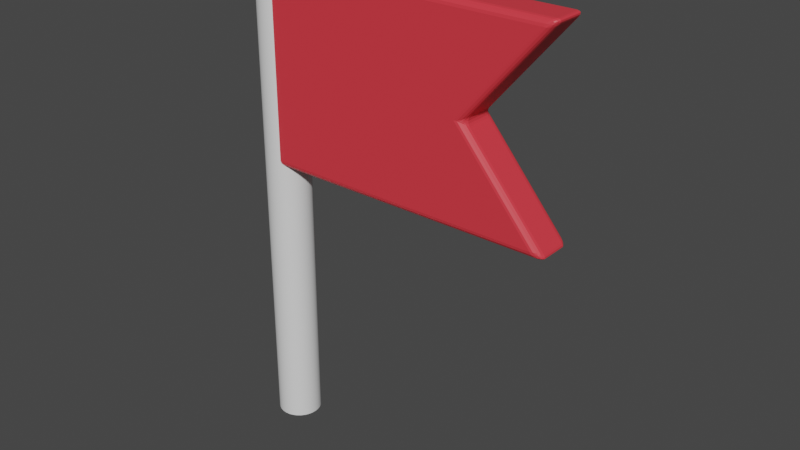 # Source: flag.blend  (saved by Blender 3.5.10; exported with 4.5.12 LTS)
import bpy
from mathutils import Matrix  # noqa: F401  (used for matrix-valued properties, if any)

bpy.ops.wm.read_factory_settings(use_empty=True)
scene = bpy.context.scene
scene.name = 'Scene'

# ---- collections
col_collection = bpy.data.collections.new('Collection'); scene.collection.children.link(col_collection)

# ---- materials (node trees are filled in below, after node groups)
mat_material = bpy.data.materials.new('Material')
mat_material.alpha_threshold = 0.0
mat_material.use_transparent_shadow = False
mat_material.roughness = 0.5
mat_material.line_color = (0.0, 0.0, 0.0, 1.0)

# ---- node groups
ng_auto_smooth = bpy.data.node_groups.new('Auto Smooth', 'GeometryNodeTree')
_s = ng_auto_smooth.interface.new_socket(name='Geometry', in_out='OUTPUT', socket_type='NodeSocketGeometry')
_s = ng_auto_smooth.interface.new_socket(name='Geometry', in_out='INPUT', socket_type='NodeSocketGeometry')
_s = ng_auto_smooth.interface.new_socket(name='Angle', in_out='INPUT', socket_type='NodeSocketFloat')
_s.subtype = 'ANGLE'
_s.min_value = 0.0
_s.max_value = 3.142
ng_auto_smooth.is_modifier = True
_N = ng_auto_smooth.nodes; _L = ng_auto_smooth.links
n0 = _N.new('NodeGroupOutput'); n0.name = 'Group Output'; n0.location = (480, -100)
n1 = _N.new('NodeGroupInput'); n1.name = 'Group Input'; n1.location = (-420, -300)
n2 = _N.new('NodeGroupInput'); n2.name = 'Group Input.001'; n2.location = (-60, -100)
n3 = _N.new('GeometryNodeSetShadeSmooth'); n3.name = 'Set Shade Smooth'; n3.location = (120, -100)
n3.domain = 'EDGE'
n4 = _N.new('GeometryNodeSetShadeSmooth'); n4.name = 'Set Shade Smooth.001'; n4.location = (300, -100)
n5 = _N.new('GeometryNodeInputMeshEdgeAngle'); n5.name = 'Edge Angle'; n5.location = (-420, -220)
n6 = _N.new('GeometryNodeInputEdgeSmooth'); n6.name = 'Is Edge Smooth'; n6.location = (-60, -160)
n7 = _N.new('GeometryNodeInputShadeSmooth'); n7.name = 'Is Face Smooth'; n7.location = (-240, -340)
n8 = _N.new('FunctionNodeBooleanMath'); n8.name = 'Boolean Math'; n8.location = (-60, -220)
n9 = _N.new('FunctionNodeCompare'); n9.name = 'Compare'; n9.location = (-240, -180)
n9.operation = 'LESS_EQUAL'
_L.new(n5.outputs[0], n9.inputs[0])
_L.new(n4.outputs[0], n0.inputs[0])
_L.new(n1.outputs[1], n9.inputs[1])
_L.new(n9.outputs[0], n8.inputs[0])
_L.new(n7.outputs[0], n8.inputs[1])
_L.new(n2.outputs[0], n3.inputs[0])
_L.new(n6.outputs[0], n3.inputs[1])
_L.new(n3.outputs[0], n4.inputs[0])
_L.new(n8.outputs[0], n3.inputs[2])
n0.is_active_output = True

# ---- material node trees
mat_material.use_nodes = True; mat_material.node_tree.nodes.clear()
_N = mat_material.node_tree.nodes; _L = mat_material.node_tree.links
n0 = _N.new('ShaderNodeOutputMaterial'); n0.name = 'Material Output'; n0.location = (300, 300)
n1 = _N.new('ShaderNodeBsdfPrincipled'); n1.name = 'Principled BSDF'; n1.location = (10, 300)
n1.distribution = 'GGX'
n1.subsurface_method = 'RANDOM_WALK_SKIN'
n1.inputs[0].default_value = (0.8, 0.0424, 0.05853, 1.0)
n1.inputs[3].default_value = 1.45
n1.inputs[27].default_value = (0.0, 0.0, 0.0, 1.0)
n1.inputs[28].default_value = 1.0
_L.new(n1.outputs[0], n0.inputs[0])
n0.is_active_output = True

# ---- world
world_world = bpy.data.worlds.new('World'); scene.world = world_world
world_world.use_nodes = True; world_world.node_tree.nodes.clear()
_N = world_world.node_tree.nodes; _L = world_world.node_tree.links
n0 = _N.new('ShaderNodeOutputWorld'); n0.name = 'World Output'; n0.location = (300, 300)
n1 = _N.new('ShaderNodeBackground'); n1.name = 'Background'; n1.location = (10, 300)
n1.inputs[0].default_value = (0.05088, 0.05088, 0.05088, 1.0)
_L.new(n1.outputs[0], n0.inputs[0])
n0.is_active_output = True
world_world.color = (0.05088, 0.05088, 0.05088)
world_world.use_sun_shadow = False
world_world.sun_shadow_jitter_overblur = 0.0

# ---- meshes
me_cylinder = bpy.data.meshes.new('Cylinder')
me_cylinder.from_pydata([(0.0, 1.0, -1.0), (0.0, 1.0, 1.0), (0.1951, 0.9808, -1.0), (0.1951, 0.9808, 1.0), (0.3827, 0.9239, -1.0), (0.3827, 0.9239, 1.0), (0.5556, 0.8315, -1.0), (0.5556, 0.8315, 1.0), (0.7071, 0.7071, -1.0), (0.7071, 0.7071, 1.0), (0.8315, 0.5556, -1.0), (0.8315, 0.5556, 1.0), (0.9239, 0.3827, -1.0), (0.9239, 0.3827, 1.0), (0.9808, 0.1951, -1.0), (0.9808, 0.1951, 1.0), (1.0, 0.0, -1.0), (1.0, 0.0, 1.0), (0.9808, -0.1951, -1.0), (0.9808, -0.1951, 1.0), (0.9239, -0.3827, -1.0), (0.9239, -0.3827, 1.0), (0.8315, -0.5556, -1.0), (0.8315, -0.5556, 1.0), (0.7071, -0.7071, -1.0), (0.7071, -0.7071, 1.0), (0.5556, -0.8315, -1.0), (0.5556, -0.8315, 1.0), (0.3827, -0.9239, -1.0), (0.3827, -0.9239, 1.0), (0.1951, -0.9808, -1.0), (0.1951, -0.9808, 1.0), (0.0, -1.0, -1.0), (0.0, -1.0, 1.0), (-0.1951, -0.9808, -1.0), (-0.1951, -0.9808, 1.0), (-0.3827, -0.9239, -1.0), (-0.3827, -0.9239, 1.0), (-0.5556, -0.8315, -1.0), (-0.5556, -0.8315, 1.0), (-0.7071, -0.7071, -1.0), (-0.7071, -0.7071, 1.0), (-0.8315, -0.5556, -1.0), (-0.8315, -0.5556, 1.0), (-0.9239, -0.3827, -1.0), (-0.9239, -0.3827, 1.0), (-0.9808, -0.1951, -1.0), (-0.9808, -0.1951, 1.0), (-1.0, 0.0, -1.0), (-1.0, 0.0, 1.0), (-0.9808, 0.1951, -1.0), (-0.9808, 0.1951, 1.0), (-0.9239, 0.3827, -1.0), (-0.9239, 0.3827, 1.0), (-0.8315, 0.5556, -1.0), (-0.8315, 0.5556, 1.0), (-0.7071, 0.7071, -1.0), (-0.7071, 0.7071, 1.0), (-0.5556, 0.8315, -1.0), (-0.5556, 0.8315, 1.0), (-0.3827, 0.9239, -1.0), (-0.3827, 0.9239, 1.0), (-0.1951, 0.9808, -1.0), (-0.1951, 0.9808, 1.0)], [], [(0, 1, 3, 2), (2, 3, 5, 4), (4, 5, 7, 6), (6, 7, 9, 8), (8, 9, 11, 10), (10, 11, 13, 12), (12, 13, 15, 14), (14, 15, 17, 16), (16, 17, 19, 18), (18, 19, 21, 20), (20, 21, 23, 22), (22, 23, 25, 24), (24, 25, 27, 26), (26, 27, 29, 28), (28, 29, 31, 30), (30, 31, 33, 32), (32, 33, 35, 34), (34, 35, 37, 36), (36, 37, 39, 38), (38, 39, 41, 40), (40, 41, 43, 42), (42, 43, 45, 44), (44, 45, 47, 46), (46, 47, 49, 48), (48, 49, 51, 50), (50, 51, 53, 52), (52, 53, 55, 54), (54, 55, 57, 56), (56, 57, 59, 58), (58, 59, 61, 60), (3, 1, 63, 61, 59, 57, 55, 53, 51, 49, 47, 45, 43, 41, 39, 37, 35, 33, 31, 29, 27, 25, 23, 21, 19, 17, 15, 13, 11, 9, 7, 5), (60, 61, 63, 62), (62, 63, 1, 0), (0, 2, 4, 6, 8, 10, 12, 14, 16, 18, 20, 22, 24, 26, 28, 30, 32, 34, 36, 38, 40, 42, 44, 46, 48, 50, 52, 54, 56, 58, 60, 62)])
me_cylinder.polygons.foreach_set('use_smooth', [True] * 34)
_uv = me_cylinder.uv_layers.new(name='UVMap')
_uv.uv.foreach_set('vector', [1.0, 0.5, 1.0, 1.0, 0.9688, 1.0, 0.9688, 0.5, 0.9688, 0.5, 0.9688, 1.0, 0.9375, 1.0, 0.9375, 0.5, 0.9375, 0.5, 0.9375, 1.0, 0.9062, 1.0, 0.9062, 0.5, 0.9062, 0.5, 0.9062, 1.0, 0.875, 1.0, 0.875, 0.5, 0.875, 0.5, 0.875, 1.0, 0.8438, 1.0, 0.8438, 0.5, 0.8438, 0.5, 0.8438, 1.0, 0.8125, 1.0, 0.8125, 0.5, 0.8125, 0.5, 0.8125, 1.0, 0.7812, 1.0, 0.7812, 0.5, 0.7812, 0.5, 0.7812, 1.0, 0.75, 1.0, 0.75, 0.5, 0.75, 0.5, 0.75, 1.0, 0.7188, 1.0, 0.7188, 0.5, 0.7188, 0.5, 0.7188, 1.0, 0.6875, 1.0, 0.6875, 0.5, 0.6875, 0.5, 0.6875, 1.0, 0.6562, 1.0, 0.6562, 0.5, 0.6562, 0.5, 0.6562, 1.0, 0.625, 1.0, 0.625, 0.5, 0.625, 0.5, 0.625, 1.0, 0.5938, 1.0, 0.5938, 0.5, 0.5938, 0.5, 0.5938, 1.0, 0.5625, 1.0, 0.5625, 0.5, 0.5625, 0.5, 0.5625, 1.0, 0.5312, 1.0, 0.5312, 0.5, 0.5312, 0.5, 0.5312, 1.0, 0.5, 1.0, 0.5, 0.5, 0.5, 0.5, 0.5, 1.0, 0.4688, 1.0, 0.4688, 0.5, 0.4688, 0.5, 0.4688, 1.0, 0.4375, 1.0, 0.4375, 0.5, 0.4375, 0.5, 0.4375, 1.0, 0.4062, 1.0, 0.4062, 0.5, 0.4062, 0.5, 0.4062, 1.0, 0.375, 1.0, 0.375, 0.5, 0.375, 0.5, 0.375, 1.0, 0.3438, 1.0, 0.3438, 0.5, 0.3438, 0.5, 0.3438, 1.0, 0.3125, 1.0, 0.3125, 0.5, 0.3125, 0.5, 0.3125, 1.0, 0.2812, 1.0, 0.2812, 0.5, 0.2812, 0.5, 0.2812, 1.0, 0.25, 1.0, 0.25, 0.5, 0.25, 0.5, 0.25, 1.0, 0.2188, 1.0, 0.2188, 0.5, 0.2188, 0.5, 0.2188, 1.0, 0.1875, 1.0, 0.1875, 0.5, 0.1875, 0.5, 0.1875, 1.0, 0.1562, 1.0, 0.1562, 0.5, 0.1562, 0.5, 0.1562, 1.0, 0.125, 1.0, 0.125, 0.5, 0.125, 0.5, 0.125, 1.0, 0.09375, 1.0, 0.09375, 0.5, 0.09375, 0.5, 0.09375, 1.0, 0.0625, 1.0, 0.0625, 0.5, 0.2968, 0.4854, 0.25, 0.49, 0.2032, 0.4854, 0.1582, 0.4717, 0.1167, 0.4496, 0.08029, 0.4197, 0.05045, 0.3833, 0.02827, 0.3418, 0.01461, 0.2968, 0.01, 0.25, 0.01461, 0.2032, 0.02827, 0.1582, 0.05045, 0.1167, 0.08029, 0.08029, 0.1167, 0.05045, 0.1582, 0.02827, 0.2032, 0.01461, 0.25, 0.01, 0.2968, 0.01461, 0.3418, 0.02827, 0.3833, 0.05045, 0.4197, 0.08029, 0.4496, 0.1167, 0.4717, 0.1582, 0.4854, 0.2032, 0.49, 0.25, 0.4854, 0.2968, 0.4717, 0.3418, 0.4496, 0.3833, 0.4197, 0.4197, 0.3833, 0.4496, 0.3418, 0.4717, 0.0625, 0.5, 0.0625, 1.0, 0.03125, 1.0, 0.03125, 0.5, 0.03125, 0.5, 0.03125, 1.0, 0.0, 1.0, 0.0, 0.5, 0.75, 0.49, 0.7968, 0.4854, 0.8418, 0.4717, 0.8833, 0.4496, 0.9197, 0.4197, 0.9496, 0.3833, 0.9717, 0.3418, 0.9854, 0.2968, 0.99, 0.25, 0.9854, 0.2032, 0.9717, 0.1582, 0.9496, 0.1167, 0.9197, 0.08029, 0.8833, 0.05045, 0.8418, 0.02827, 0.7968, 0.01461, 0.75, 0.01, 0.7032, 0.01461, 0.6582, 0.02827, 0.6167, 0.05045, 0.5803, 0.08029, 0.5504, 0.1167, 0.5283, 0.1582, 0.5146, 0.2032, 0.51, 0.25, 0.5146, 0.2968, 0.5283, 0.3418, 0.5504, 0.3833, 0.5803, 0.4197, 0.6167, 0.4496, 0.6582, 0.4717, 0.7032, 0.4854])
me_cylinder.update()
me_plane = bpy.data.meshes.new('Plane')
me_plane.from_pydata([(-0.5, -0.45, -0.05), (-0.45, -0.5, -0.05), (-0.45, -0.45, -2.113e-08), (-0.4962, -0.4691, -0.05), (-0.4854, -0.4854, -0.05), (-0.4962, -0.45, -0.03087), (-0.4916, -0.4696, -0.03039), (-0.4828, -0.4828, -0.03138), (-0.4789, -0.4789, -0.02113), (-0.45, -0.4962, -0.03087), (-0.45, -0.4854, -0.01464), (-0.4691, -0.4962, -0.05), (-0.4696, -0.4916, -0.03039), (-0.4686, -0.4828, -0.01719), (-0.4691, -0.45, -0.003806), (-0.4854, -0.45, -0.01464), (-0.45, -0.4691, -0.003806), (-0.4696, -0.4696, -0.008399), (-0.4828, -0.4686, -0.01719), (2.45, -0.5, -0.05), (2.464, -0.4658, -0.05), (2.374, -0.45, -2.113e-08), (2.466, -0.4974, -0.05), (2.475, -0.49, -0.05), (2.432, -0.4962, -0.03087), (2.453, -0.4921, -0.03154), (2.465, -0.4863, -0.03201), (2.451, -0.4805, -0.02124), (2.448, -0.4566, -0.03087), (2.426, -0.4503, -0.01464), (2.474, -0.4789, -0.05), (2.46, -0.4733, -0.03154), (2.444, -0.4693, -0.01676), (2.391, -0.4691, -0.003806), (2.412, -0.4854, -0.01464), (2.399, -0.448, -0.003806), (2.42, -0.4685, -0.009338), (2.438, -0.4842, -0.01676), (-0.5, 0.95, -0.05), (-0.45, 0.95, -7.285e-10), (-0.45, 1.0, -0.05), (-0.4962, 0.95, -0.03087), (-0.4854, 0.95, -0.01464), (-0.4962, 0.9691, -0.05), (-0.4916, 0.9696, -0.03039), (-0.4828, 0.9686, -0.01719), (-0.4789, 0.9789, -0.02113), (-0.45, 0.9691, -0.003806), (-0.45, 0.9854, -0.01464), (-0.4691, 0.95, -0.003806), (-0.4696, 0.9696, -0.008399), (-0.4686, 0.9828, -0.01719), (-0.4691, 0.9962, -0.05), (-0.4854, 0.9854, -0.05), (-0.45, 0.9962, -0.03087), (-0.4696, 0.9916, -0.03039), (-0.4828, 0.9828, -0.03138), (2.464, 0.9658, -0.05), (2.45, 1.0, -0.05), (2.374, 0.95, -7.285e-10), (2.474, 0.9789, -0.05), (2.475, 0.99, -0.05), (2.448, 0.9566, -0.03087), (2.46, 0.9733, -0.03154), (2.465, 0.9863, -0.03201), (2.451, 0.9805, -0.02124), (2.432, 0.9962, -0.03087), (2.412, 0.9854, -0.01464), (2.466, 0.9974, -0.05), (2.453, 0.9921, -0.03154), (2.438, 0.9842, -0.01676), (2.399, 0.948, -0.003806), (2.426, 0.9503, -0.01464), (2.391, 0.9691, -0.003806), (2.42, 0.9685, -0.009338), (2.444, 0.9693, -0.01676), (1.736, 0.2842, -0.05), (1.627, 0.25, -1.093e-08), (1.736, 0.2158, -0.05), (1.717, 0.2708, -0.03087), (1.689, 0.2595, -0.01464), (1.725, 0.2685, -0.05), (1.711, 0.2603, -0.03154), (1.695, 0.2543, -0.01676), (1.7, 0.25, -0.02124), (1.657, 0.2477, -0.003806), (1.689, 0.2405, -0.01464), (1.657, 0.2523, -0.003806), (1.677, 0.25, -0.009338), (1.695, 0.2457, -0.01676), (1.725, 0.2315, -0.05), (1.721, 0.25, -0.05), (1.717, 0.2292, -0.03087), (1.711, 0.2397, -0.03154), (1.71, 0.25, -0.03201), (-0.5, -0.45, -0.25), (-0.45, -0.45, -0.3), (-0.45, -0.5, -0.25), (-0.4962, -0.45, -0.2691), (-0.4854, -0.45, -0.2854), (-0.4962, -0.4691, -0.25), (-0.4916, -0.4696, -0.2696), (-0.4828, -0.4686, -0.2828), (-0.4789, -0.4789, -0.2789), (-0.45, -0.4691, -0.2962), (-0.45, -0.4854, -0.2854), (-0.4691, -0.45, -0.2962), (-0.4696, -0.4696, -0.2916), (-0.4686, -0.4828, -0.2828), (-0.4691, -0.4962, -0.25), (-0.4854, -0.4854, -0.25), (-0.45, -0.4962, -0.2691), (-0.4696, -0.4916, -0.2696), (-0.4828, -0.4828, -0.2686), (2.45, -0.5, -0.25), (2.374, -0.45, -0.3), (2.464, -0.4658, -0.25), (2.432, -0.4962, -0.2691), (2.412, -0.4854, -0.2854), (2.466, -0.4974, -0.25), (2.453, -0.4921, -0.2685), (2.438, -0.4842, -0.2832), (2.451, -0.4805, -0.2788), (2.399, -0.448, -0.2962), (2.426, -0.4503, -0.2854), (2.391, -0.4691, -0.2962), (2.42, -0.4685, -0.2907), (2.444, -0.4693, -0.2832), (2.474, -0.4789, -0.25), (2.475, -0.49, -0.25), (2.448, -0.4566, -0.2691), (2.46, -0.4733, -0.2685), (2.465, -0.4863, -0.268), (-0.5, 0.95, -0.25), (-0.45, 1.0, -0.25), (-0.45, 0.95, -0.3), (-0.4962, 0.9691, -0.25), (-0.4854, 0.9854, -0.25), (-0.4962, 0.95, -0.2691), (-0.4916, 0.9696, -0.2696), (-0.4828, 0.9828, -0.2686), (-0.4789, 0.9789, -0.2789), (-0.45, 0.9962, -0.2691), (-0.45, 0.9854, -0.2854), (-0.4691, 0.9962, -0.25), (-0.4696, 0.9916, -0.2696), (-0.4686, 0.9828, -0.2828), (-0.4691, 0.95, -0.2962), (-0.4854, 0.95, -0.2854), (-0.45, 0.9691, -0.2962), (-0.4696, 0.9696, -0.2916), (-0.4828, 0.9686, -0.2828), (2.464, 0.9658, -0.25), (2.374, 0.95, -0.3), (2.45, 1.0, -0.25), (2.448, 0.9566, -0.2691), (2.426, 0.9503, -0.2854), (2.474, 0.9789, -0.25), (2.46, 0.9733, -0.2685), (2.444, 0.9693, -0.2832), (2.451, 0.9805, -0.2788), (2.391, 0.9691, -0.2962), (2.412, 0.9854, -0.2854), (2.399, 0.948, -0.2962), (2.42, 0.9685, -0.2907), (2.438, 0.9842, -0.2832), (2.466, 0.9974, -0.25), (2.475, 0.99, -0.25), (2.432, 0.9962, -0.2691), (2.453, 0.9921, -0.2685), (2.465, 0.9863, -0.268), (1.736, 0.2842, -0.25), (1.736, 0.2158, -0.25), (1.627, 0.25, -0.3), (1.725, 0.2685, -0.25), (1.721, 0.25, -0.25), (1.717, 0.2708, -0.2691), (1.711, 0.2603, -0.2685), (1.71, 0.25, -0.268), (1.7, 0.25, -0.2788), (1.717, 0.2292, -0.2691), (1.689, 0.2405, -0.2854), (1.725, 0.2315, -0.25), (1.711, 0.2397, -0.2685), (1.695, 0.2457, -0.2832), (1.657, 0.2523, -0.2962), (1.689, 0.2595, -0.2854), (1.657, 0.2477, -0.2962), (1.677, 0.25, -0.2907), (1.695, 0.2543, -0.2832)], [], [(19, 1, 97, 114), (2, 21, 77, 59, 39), (78, 20, 116, 172), (96, 135, 153, 173, 115), (57, 76, 171, 152), (40, 58, 154, 134), (0, 3, 6, 5), (3, 4, 7, 6), (5, 6, 18, 15), (6, 7, 8, 18), (1, 9, 12, 11), (9, 10, 13, 12), (11, 12, 7, 4), (12, 13, 8, 7), (2, 14, 17, 16), (14, 15, 18, 17), (16, 17, 13, 10), (17, 18, 8, 13), (19, 22, 25, 24), (22, 23, 26, 25), (24, 25, 37, 34), (25, 26, 27, 37), (20, 28, 31, 30), (28, 29, 32, 31), (30, 31, 26, 23), (31, 32, 27, 26), (21, 33, 36, 35), (33, 34, 37, 36), (35, 36, 32, 29), (36, 37, 27, 32), (38, 41, 44, 43), (41, 42, 45, 44), (43, 44, 56, 53), (44, 45, 46, 56), (39, 47, 50, 49), (47, 48, 51, 50), (49, 50, 45, 42), (50, 51, 46, 45), (40, 52, 55, 54), (52, 53, 56, 55), (54, 55, 51, 48), (55, 56, 46, 51), (57, 60, 63, 62), (60, 61, 64, 63), (62, 63, 75, 72), (63, 64, 65, 75), (58, 66, 69, 68), (66, 67, 70, 69), (68, 69, 64, 61), (69, 70, 65, 64), (59, 71, 74, 73), (71, 72, 75, 74), (73, 74, 70, 67), (74, 75, 65, 70), (76, 79, 82, 81), (79, 80, 83, 82), (81, 82, 94, 91), (82, 83, 84, 94), (77, 85, 88, 87), (85, 86, 89, 88), (87, 88, 83, 80), (88, 89, 84, 83), (78, 90, 93, 92), (90, 91, 94, 93), (92, 93, 89, 86), (93, 94, 84, 89), (95, 98, 101, 100), (98, 99, 102, 101), (100, 101, 113, 110), (101, 102, 103, 113), (96, 104, 107, 106), (104, 105, 108, 107), (106, 107, 102, 99), (107, 108, 103, 102), (97, 109, 112, 111), (109, 110, 113, 112), (111, 112, 108, 105), (112, 113, 103, 108), (114, 117, 120, 119), (117, 118, 121, 120), (119, 120, 132, 129), (120, 121, 122, 132), (115, 123, 126, 125), (123, 124, 127, 126), (125, 126, 121, 118), (126, 127, 122, 121), (116, 128, 131, 130), (128, 129, 132, 131), (130, 131, 127, 124), (131, 132, 122, 127), (133, 136, 139, 138), (136, 137, 140, 139), (138, 139, 151, 148), (139, 140, 141, 151), (134, 142, 145, 144), (142, 143, 146, 145), (144, 145, 140, 137), (145, 146, 141, 140), (135, 147, 150, 149), (147, 148, 151, 150), (149, 150, 146, 143), (150, 151, 141, 146), (152, 155, 158, 157), (155, 156, 159, 158), (157, 158, 170, 167), (158, 159, 160, 170), (153, 161, 164, 163), (161, 162, 165, 164), (163, 164, 159, 156), (164, 165, 160, 159), (154, 166, 169, 168), (166, 167, 170, 169), (168, 169, 165, 162), (169, 170, 160, 165), (171, 174, 177, 176), (174, 175, 178, 177), (176, 177, 189, 186), (177, 178, 179, 189), (172, 180, 183, 182), (180, 181, 184, 183), (182, 183, 178, 175), (183, 184, 179, 178), (173, 185, 188, 187), (185, 186, 189, 188), (187, 188, 184, 181), (188, 189, 179, 184), (38, 0, 5, 41), (41, 5, 15, 42), (42, 15, 14, 49), (49, 14, 2, 39), (1, 19, 24, 9), (9, 24, 34, 10), (10, 34, 33, 16), (16, 33, 21, 2), (76, 57, 62, 79), (79, 62, 72, 80), (80, 72, 71, 87), (87, 71, 59, 77), (58, 40, 54, 66), (66, 54, 48, 67), (67, 48, 47, 73), (73, 47, 39, 59), (20, 78, 92, 28), (28, 92, 86, 29), (29, 86, 85, 35), (35, 85, 77, 21), (135, 96, 106, 147), (147, 106, 99, 148), (148, 99, 98, 138), (138, 98, 95, 133), (96, 115, 125, 104), (104, 125, 118, 105), (105, 118, 117, 111), (111, 117, 114, 97), (173, 153, 163, 185), (185, 163, 156, 186), (186, 156, 155, 176), (176, 155, 152, 171), (153, 135, 149, 161), (161, 149, 143, 162), (162, 143, 142, 168), (168, 142, 134, 154), (115, 173, 187, 123), (123, 187, 181, 124), (124, 181, 180, 130), (130, 180, 172, 116), (0, 95, 100, 3), (3, 100, 110, 4), (4, 110, 109, 11), (11, 109, 97, 1), (19, 114, 119, 22), (22, 119, 129, 23), (23, 129, 128, 30), (30, 128, 116, 20), (40, 134, 144, 52), (52, 144, 137, 53), (53, 137, 136, 43), (43, 136, 133, 38), (57, 152, 157, 60), (60, 157, 167, 61), (61, 167, 166, 68), (68, 166, 154, 58), (78, 172, 182, 90), (90, 182, 175, 91), (91, 175, 174, 81), (81, 174, 171, 76), (0, 38, 133, 95)])
_uv = me_plane.uv_layers.new(name='UVMap')
_uv.uv.foreach_set('vector', [0.9833, 0.0, 0.01667, 0.0, 0.01667, 0.0, 0.9833, 0.0, 0.01707, 0.03333, 0.9726, 0.03333, 0.8819, 0.5, 0.9726, 0.9667, 0.01707, 0.9667, 1.0, 0.4772, 1.0, 0.0228, 1.0, 0.0228, 1.0, 0.4772, 0.01707, 0.03333, 0.01707, 0.9667, 0.9726, 0.9667, 0.8819, 0.5, 0.9726, 0.03333, 1.0, 0.9772, 1.0, 0.5228, 1.0, 0.5228, 1.0, 0.9772, 0.01667, 1.0, 0.9833, 1.0, 0.9833, 1.0, 0.01667, 1.0, 0.0, 0.03333, 0.0, 0.02058, 0.0, 0.02026, 0.0, 0.03333, 0.0, 0.02058, 0.0, 0.0, 0.0, 0.0, 0.0, 0.02026, 0.0, 0.03333, 0.0, 0.02026, 0.0, 0.02092, 0.0, 0.03333, 0.0, 0.02026, 0.0, 0.0, 0.002348, 0.004696, 0.0, 0.02092, 0.01667, 0.0, 0.01667, 0.0, 0.01013, 0.0, 0.01029, 0.0, 0.01667, 0.0, 0.01667, 0.0, 0.01046, 0.0, 0.01013, 0.0, 0.01029, 0.0, 0.01013, 0.0, 0.0, 0.0, 0.0, 0.0, 0.01013, 0.0, 0.01046, 0.0, 0.002348, 0.004696, 0.0, 0.0, 0.01707, 0.03333, 0.01059, 0.03333, 0.01037, 0.02026, 0.01697, 0.02058, 0.01059, 0.03333, 0.0, 0.03333, 0.0, 0.02092, 0.01037, 0.02026, 0.01697, 0.02058, 0.01037, 0.02026, 0.01046, 0.0, 0.01667, 0.0, 0.01037, 0.02026, 0.0, 0.02092, 0.002348, 0.004696, 0.01046, 0.0, 0.9833, 0.0, 0.9888, 0.0, 0.9842, 0.0, 0.9775, 0.0, 0.9888, 0.0, 1.0, 0.0, 1.0, 0.0, 0.9842, 0.0, 0.9775, 0.0, 0.9842, 0.0, 0.9794, 0.0, 0.9706, 0.0, 0.9842, 0.0, 1.0, 0.0, 0.9945, 0.007478, 0.9794, 0.0, 1.0, 0.0228, 1.0, 0.03079, 1.0, 0.02159, 1.0, 0.01534, 1.0, 0.03079, 1.0, 0.04022, 1.0, 0.02816, 1.0, 0.02159, 1.0, 0.01534, 1.0, 0.02159, 1.0, 0.0, 1.0, 0.0, 1.0, 0.02159, 1.0, 0.02816, 0.9945, 0.007478, 1.0, 0.0, 0.9726, 0.03333, 0.9724, 0.02058, 0.9828, 0.02099, 0.9827, 0.03464, 0.9724, 0.02058, 0.9706, 0.0, 0.9794, 0.0, 0.9828, 0.02099, 0.9827, 0.03464, 0.9828, 0.02099, 1.0, 0.02816, 1.0, 0.04022, 0.9828, 0.02099, 0.9794, 0.0, 0.9945, 0.007478, 1.0, 0.02816, 0.0, 0.9667, 0.0, 0.9667, 0.0, 0.9797, 0.0, 0.9794, 0.0, 0.9667, 0.0, 0.9667, 0.0, 0.9791, 0.0, 0.9797, 0.0, 0.9794, 0.0, 0.9797, 0.0, 1.0, 0.0, 1.0, 0.0, 0.9797, 0.0, 0.9791, 0.002348, 0.9953, 0.0, 1.0, 0.01707, 0.9667, 0.01697, 0.9794, 0.01037, 0.9797, 0.01059, 0.9667, 0.01697, 0.9794, 0.01667, 1.0, 0.01046, 1.0, 0.01037, 0.9797, 0.01059, 0.9667, 0.01037, 0.9797, 0.0, 0.9791, 0.0, 0.9667, 0.01037, 0.9797, 0.01046, 1.0, 0.002348, 0.9953, 0.0, 0.9791, 0.01667, 1.0, 0.01029, 1.0, 0.01013, 1.0, 0.01667, 1.0, 0.01029, 1.0, 0.0, 1.0, 0.0, 1.0, 0.01013, 1.0, 0.01667, 1.0, 0.01013, 1.0, 0.01046, 1.0, 0.01667, 1.0, 0.01013, 1.0, 0.0, 1.0, 0.002348, 0.9953, 0.01046, 1.0, 1.0, 0.9772, 1.0, 0.9847, 1.0, 0.9784, 1.0, 0.9692, 1.0, 0.9847, 1.0, 1.0, 1.0, 1.0, 1.0, 0.9784, 1.0, 0.9692, 1.0, 0.9784, 1.0, 0.9718, 1.0, 0.9598, 1.0, 0.9784, 1.0, 1.0, 0.9945, 0.9925, 1.0, 0.9718, 0.9833, 1.0, 0.9775, 1.0, 0.9842, 1.0, 0.9888, 1.0, 0.9775, 1.0, 0.9706, 1.0, 0.9794, 1.0, 0.9842, 1.0, 0.9888, 1.0, 0.9842, 1.0, 1.0, 1.0, 1.0, 1.0, 0.9842, 1.0, 0.9794, 1.0, 0.9945, 0.9925, 1.0, 1.0, 0.9726, 0.9667, 0.9827, 0.9654, 0.9828, 0.979, 0.9724, 0.9794, 0.9827, 0.9654, 1.0, 0.9598, 1.0, 0.9718, 0.9828, 0.979, 0.9724, 0.9794, 0.9828, 0.979, 0.9794, 1.0, 0.9706, 1.0, 0.9828, 0.979, 1.0, 0.9718, 0.9945, 0.9925, 0.9794, 1.0, 1.0, 0.5228, 1.0, 0.512, 1.0, 0.5069, 1.0, 0.5142, 1.0, 0.512, 1.0, 0.5, 1.0, 0.5, 1.0, 0.5069, 1.0, 0.5142, 1.0, 0.5069, 1.0, 0.5, 1.0, 0.5, 1.0, 0.5069, 1.0, 0.5, 1.0, 0.5, 1.0, 0.5, 0.8819, 0.5, 0.9229, 0.4985, 0.9555, 0.5, 0.9229, 0.5015, 0.9229, 0.4985, 1.0, 0.5, 1.0, 0.5, 0.9555, 0.5, 0.9229, 0.5015, 0.9555, 0.5, 1.0, 0.5, 1.0, 0.5, 0.9555, 0.5, 1.0, 0.5, 1.0, 0.5, 1.0, 0.5, 1.0, 0.4772, 1.0, 0.4858, 1.0, 0.4931, 1.0, 0.488, 1.0, 0.4858, 1.0, 0.5, 1.0, 0.5, 1.0, 0.4931, 1.0, 0.488, 1.0, 0.4931, 1.0, 0.5, 1.0, 0.5, 1.0, 0.4931, 1.0, 0.5, 1.0, 0.5, 1.0, 0.5, 0.0, 0.03333, 0.0, 0.03333, 0.0, 0.02026, 0.0, 0.02058, 0.0, 0.03333, 0.0, 0.03333, 0.0, 0.02092, 0.0, 0.02026, 0.0, 0.02058, 0.0, 0.02026, 0.0, 0.0, 0.0, 0.0, 0.0, 0.02026, 0.0, 0.02092, 0.002348, 0.004696, 0.0, 0.0, 0.01707, 0.03333, 0.01697, 0.02058, 0.01037, 0.02026, 0.01059, 0.03333, 0.01697, 0.02058, 0.01667, 0.0, 0.01046, 0.0, 0.01037, 0.02026, 0.01059, 0.03333, 0.01037, 0.02026, 0.0, 0.02092, 0.0, 0.03333, 0.01037, 0.02026, 0.01046, 0.0, 0.002348, 0.004696, 0.0, 0.02092, 0.01667, 0.0, 0.01029, 0.0, 0.01013, 0.0, 0.01667, 0.0, 0.01029, 0.0, 0.0, 0.0, 0.0, 0.0, 0.01013, 0.0, 0.01667, 0.0, 0.01013, 0.0, 0.01046, 0.0, 0.01667, 0.0, 0.01013, 0.0, 0.0, 0.0, 0.002348, 0.004696, 0.01046, 0.0, 0.9833, 0.0, 0.9775, 0.0, 0.9842, 0.0, 0.9888, 0.0, 0.9775, 0.0, 0.9706, 0.0, 0.9794, 0.0, 0.9842, 0.0, 0.9888, 0.0, 0.9842, 0.0, 1.0, 0.0, 1.0, 0.0, 0.9842, 0.0, 0.9794, 0.0, 0.9945, 0.007478, 1.0, 0.0, 0.9726, 0.03333, 0.9827, 0.03464, 0.9828, 0.02099, 0.9724, 0.02058, 0.9827, 0.03464, 1.0, 0.04022, 1.0, 0.02816, 0.9828, 0.02099, 0.9724, 0.02058, 0.9828, 0.02099, 0.9794, 0.0, 0.9706, 0.0, 0.9828, 0.02099, 1.0, 0.02816, 0.9945, 0.007478, 0.9794, 0.0, 1.0, 0.0228, 1.0, 0.01534, 1.0, 0.02159, 1.0, 0.03079, 1.0, 0.01534, 1.0, 0.0, 1.0, 0.0, 1.0, 0.02159, 1.0, 0.03079, 1.0, 0.02159, 1.0, 0.02816, 1.0, 0.04022, 1.0, 0.02159, 1.0, 0.0, 0.9945, 0.007478, 1.0, 0.02816, 0.0, 0.9667, 0.0, 0.9794, 0.0, 0.9797, 0.0, 0.9667, 0.0, 0.9794, 0.0, 1.0, 0.0, 1.0, 0.0, 0.9797, 0.0, 0.9667, 0.0, 0.9797, 0.0, 0.9791, 0.0, 0.9667, 0.0, 0.9797, 0.0, 1.0, 0.002348, 0.9953, 0.0, 0.9791, 0.01667, 1.0, 0.01667, 1.0, 0.01013, 1.0, 0.01029, 1.0, 0.01667, 1.0, 0.01667, 1.0, 0.01046, 1.0, 0.01013, 1.0, 0.01029, 1.0, 0.01013, 1.0, 0.0, 1.0, 0.0, 1.0, 0.01013, 1.0, 0.01046, 1.0, 0.002348, 0.9953, 0.0, 1.0, 0.01707, 0.9667, 0.01059, 0.9667, 0.01037, 0.9797, 0.01697, 0.9794, 0.01059, 0.9667, 0.0, 0.9667, 0.0, 0.9791, 0.01037, 0.9797, 0.01697, 0.9794, 0.01037, 0.9797, 0.01046, 1.0, 0.01667, 1.0, 0.01037, 0.9797, 0.0, 0.9791, 0.002348, 0.9953, 0.01046, 1.0, 1.0, 0.9772, 1.0, 0.9692, 1.0, 0.9784, 1.0, 0.9847, 1.0, 0.9692, 1.0, 0.9598, 1.0, 0.9718, 1.0, 0.9784, 1.0, 0.9847, 1.0, 0.9784, 1.0, 1.0, 1.0, 1.0, 1.0, 0.9784, 1.0, 0.9718, 0.9945, 0.9925, 1.0, 1.0, 0.9726, 0.9667, 0.9724, 0.9794, 0.9828, 0.979, 0.9827, 0.9654, 0.9724, 0.9794, 0.9706, 1.0, 0.9794, 1.0, 0.9828, 0.979, 0.9827, 0.9654, 0.9828, 0.979, 1.0, 0.9718, 1.0, 0.9598, 0.9828, 0.979, 0.9794, 1.0, 0.9945, 0.9925, 1.0, 0.9718, 0.9833, 1.0, 0.9888, 1.0, 0.9842, 1.0, 0.9775, 1.0, 0.9888, 1.0, 1.0, 1.0, 1.0, 1.0, 0.9842, 1.0, 0.9775, 1.0, 0.9842, 1.0, 0.9794, 1.0, 0.9706, 1.0, 0.9842, 1.0, 1.0, 1.0, 0.9945, 0.9925, 0.9794, 1.0, 1.0, 0.5228, 1.0, 0.5142, 1.0, 0.5069, 1.0, 0.512, 1.0, 0.5142, 1.0, 0.5, 1.0, 0.5, 1.0, 0.5069, 1.0, 0.512, 1.0, 0.5069, 1.0, 0.5, 1.0, 0.5, 1.0, 0.5069, 1.0, 0.5, 1.0, 0.5, 1.0, 0.5, 1.0, 0.4772, 1.0, 0.488, 1.0, 0.4931, 1.0, 0.4858, 1.0, 0.488, 1.0, 0.5, 1.0, 0.5, 1.0, 0.4931, 1.0, 0.4858, 1.0, 0.4931, 1.0, 0.5, 1.0, 0.5, 1.0, 0.4931, 1.0, 0.5, 1.0, 0.5, 1.0, 0.5, 0.8819, 0.5, 0.9229, 0.5015, 0.9555, 0.5, 0.9229, 0.4985, 0.9229, 0.5015, 1.0, 0.5, 1.0, 0.5, 0.9555, 0.5, 0.9229, 0.4985, 0.9555, 0.5, 1.0, 0.5, 1.0, 0.5, 0.9555, 0.5, 1.0, 0.5, 1.0, 0.5, 1.0, 0.5, 0.0, 0.9667, 0.0, 0.03333, 0.0, 0.03333, 0.0, 0.9667, 0.0, 0.9667, 0.0, 0.03333, 0.0, 0.03333, 0.0, 0.9667, 0.0, 0.9667, 0.0, 0.03333, 0.01059, 0.03333, 0.01059, 0.9667, 0.01059, 0.9667, 0.01059, 0.03333, 0.01707, 0.03333, 0.01707, 0.9667, 0.01667, 0.0, 0.9833, 0.0, 0.9775, 0.0, 0.01667, 0.0, 0.01667, 0.0, 0.9775, 0.0, 0.9706, 0.0, 0.01667, 0.0, 0.01667, 0.0, 0.9706, 0.0, 0.9724, 0.02058, 0.01697, 0.02058, 0.01697, 0.02058, 0.9724, 0.02058, 0.9726, 0.03333, 0.01707, 0.03333, 1.0, 0.5228, 1.0, 0.9772, 1.0, 0.9692, 1.0, 0.512, 1.0, 0.512, 1.0, 0.9692, 1.0, 0.9598, 1.0, 0.5, 1.0, 0.5, 1.0, 0.9598, 0.9827, 0.9654, 0.9229, 0.5015, 0.9229, 0.5015, 0.9827, 0.9654, 0.9726, 0.9667, 0.8819, 0.5, 0.9833, 1.0, 0.01667, 1.0, 0.01667, 1.0, 0.9775, 1.0, 0.9775, 1.0, 0.01667, 1.0, 0.01667, 1.0, 0.9706, 1.0, 0.9706, 1.0, 0.01667, 1.0, 0.01697, 0.9794, 0.9724, 0.9794, 0.9724, 0.9794, 0.01697, 0.9794, 0.01707, 0.9667, 0.9726, 0.9667, 1.0, 0.0228, 1.0, 0.4772, 1.0, 0.488, 1.0, 0.03079, 1.0, 0.03079, 1.0, 0.488, 1.0, 0.5, 1.0, 0.04022, 1.0, 0.04022, 1.0, 0.5, 0.9229, 0.4985, 0.9827, 0.03464, 0.9827, 0.03464, 0.9229, 0.4985, 0.8819, 0.5, 0.9726, 0.03333, 0.01707, 0.9667, 0.01707, 0.03333, 0.01059, 0.03333, 0.01059, 0.9667, 0.01059, 0.9667, 0.01059, 0.03333, 0.0, 0.03333, 0.0, 0.9667, 0.0, 0.9667, 0.0, 0.03333, 0.0, 0.03333, 0.0, 0.9667, 0.0, 0.9667, 0.0, 0.03333, 0.0, 0.03333, 0.0, 0.9667, 0.01707, 0.03333, 0.9726, 0.03333, 0.9724, 0.02058, 0.01697, 0.02058, 0.01697, 0.02058, 0.9724, 0.02058, 0.9706, 0.0, 0.01667, 0.0, 0.01667, 0.0, 0.9706, 0.0, 0.9775, 0.0, 0.01667, 0.0, 0.01667, 0.0, 0.9775, 0.0, 0.9833, 0.0, 0.01667, 0.0, 0.8819, 0.5, 0.9726, 0.9667, 0.9827, 0.9654, 0.9229, 0.5015, 0.9229, 0.5015, 0.9827, 0.9654, 1.0, 0.9598, 1.0, 0.5, 1.0, 0.5, 1.0, 0.9598, 1.0, 0.9692, 1.0, 0.512, 1.0, 0.512, 1.0, 0.9692, 1.0, 0.9772, 1.0, 0.5228, 0.9726, 0.9667, 0.01707, 0.9667, 0.01697, 0.9794, 0.9724, 0.9794, 0.9724, 0.9794, 0.01697, 0.9794, 0.01667, 1.0, 0.9706, 1.0, 0.9706, 1.0, 0.01667, 1.0, 0.01667, 1.0, 0.9775, 1.0, 0.9775, 1.0, 0.01667, 1.0, 0.01667, 1.0, 0.9833, 1.0, 0.9726, 0.03333, 0.8819, 0.5, 0.9229, 0.4985, 0.9827, 0.03464, 0.9827, 0.03464, 0.9229, 0.4985, 1.0, 0.5, 1.0, 0.04022, 1.0, 0.04022, 1.0, 0.5, 1.0, 0.488, 1.0, 0.03079, 1.0, 0.03079, 1.0, 0.488, 1.0, 0.4772, 1.0, 0.0228, 0.0, 0.03333, 0.0, 0.03333, 0.0, 0.02058, 0.0, 0.02058, 0.0, 0.02058, 0.0, 0.02058, 0.0, 0.0, 0.0, 0.0, 0.0, 0.0, 0.0, 0.0, 0.01029, 0.0, 0.01029, 0.0, 0.01029, 0.0, 0.01029, 0.0, 0.01667, 0.0, 0.01667, 0.0, 0.9833, 0.0, 0.9833, 0.0, 0.9888, 0.0, 0.9888, 0.0, 0.9888, 0.0, 0.9888, 0.0, 1.0, 0.0, 1.0, 0.0, 1.0, 0.0, 1.0, 0.0, 1.0, 0.01534, 1.0, 0.01534, 1.0, 0.01534, 1.0, 0.01534, 1.0, 0.0228, 1.0, 0.0228, 0.01667, 1.0, 0.01667, 1.0, 0.01029, 1.0, 0.01029, 1.0, 0.01029, 1.0, 0.01029, 1.0, 0.0, 1.0, 0.0, 1.0, 0.0, 1.0, 0.0, 1.0, 0.0, 0.9794, 0.0, 0.9794, 0.0, 0.9794, 0.0, 0.9794, 0.0, 0.9667, 0.0, 0.9667, 1.0, 0.9772, 1.0, 0.9772, 1.0, 0.9847, 1.0, 0.9847, 1.0, 0.9847, 1.0, 0.9847, 1.0, 1.0, 1.0, 1.0, 1.0, 1.0, 1.0, 1.0, 0.9888, 1.0, 0.9888, 1.0, 0.9888, 1.0, 0.9888, 1.0, 0.9833, 1.0, 0.9833, 1.0, 1.0, 0.4772, 1.0, 0.4772, 1.0, 0.4858, 1.0, 0.4858, 1.0, 0.4858, 1.0, 0.4858, 1.0, 0.5, 1.0, 0.5, 1.0, 0.5, 1.0, 0.5, 1.0, 0.5142, 1.0, 0.5142, 1.0, 0.5142, 1.0, 0.5142, 1.0, 0.5228, 1.0, 0.5228, 0.0, 0.03333, 0.0, 0.9667, 0.0, 0.9667, 0.0, 0.03333])
me_plane.materials.append(mat_material)
me_plane.update()

# ---- objects
ob_cylinder = bpy.data.objects.new('Cylinder', me_cylinder)
ob_plane = bpy.data.objects.new('Plane', me_plane)

# ---- transforms, parenting, visibility, modifiers, constraints
ob_cylinder.location = (0.0, 0.0, 2.0)
ob_cylinder.scale = (0.1674, 0.1674, 1.98)
_m = ob_cylinder.modifiers.new('Auto Smooth', 'NODES')
_m.node_group = ng_auto_smooth
_gi = [s.identifier for s in ng_auto_smooth.interface.items_tree if s.item_type == 'SOCKET' and s.in_out == 'INPUT']
_m[_gi[1]] = 0.5236  # Angle
ob_plane.location = (0.3, -0.15, 2.7)
ob_plane.rotation_euler = (1.571, -0.0, 0.0)
ob_plane.scale = (0.8, 1.0, 1.0)

# ---- collection membership
col_collection.objects.link(ob_cylinder)
col_collection.objects.link(ob_plane)

# ---- scene / render settings (as saved in the file)
scene.frame_start = 1; scene.frame_end = 250; scene.frame_set(1)
scene.render.engine = 'BLENDER_EEVEE_NEXT'
scene.cycles.sampling_pattern = 'TABULATED_SOBOL'
scene.view_settings.view_transform = 'Filmic'
bpy.context.view_layer.update()

# ---- added for rendering (the .blend has no active camera and no usable light): camera, sun
cam_auto = bpy.data.cameras.new('AutoCamera')
cam_auto.lens = 50.0
cam_auto.sensor_width = 36.0
cam_auto.clip_end = 1000.0
ob_auto_camera = bpy.data.objects.new('AutoCamera', cam_auto)
scene.collection.objects.link(ob_auto_camera)
ob_auto_camera.location = (5.37411, -5.18151, 5.45434)
ob_auto_camera.rotation_euler = (1.09748, -7.21219e-08, 0.694738)
scene.camera = ob_auto_camera
light_auto_sun = bpy.data.lights.new('AutoSun', 'SUN')
light_auto_sun.energy = 3.0
light_auto_sun.angle = 0.0523599
ob_auto_sun = bpy.data.objects.new('AutoSun', light_auto_sun)
scene.collection.objects.link(ob_auto_sun)
ob_auto_sun.rotation_euler = (0.872665, 0.174533, 0.523599)
bpy.context.view_layer.update()
